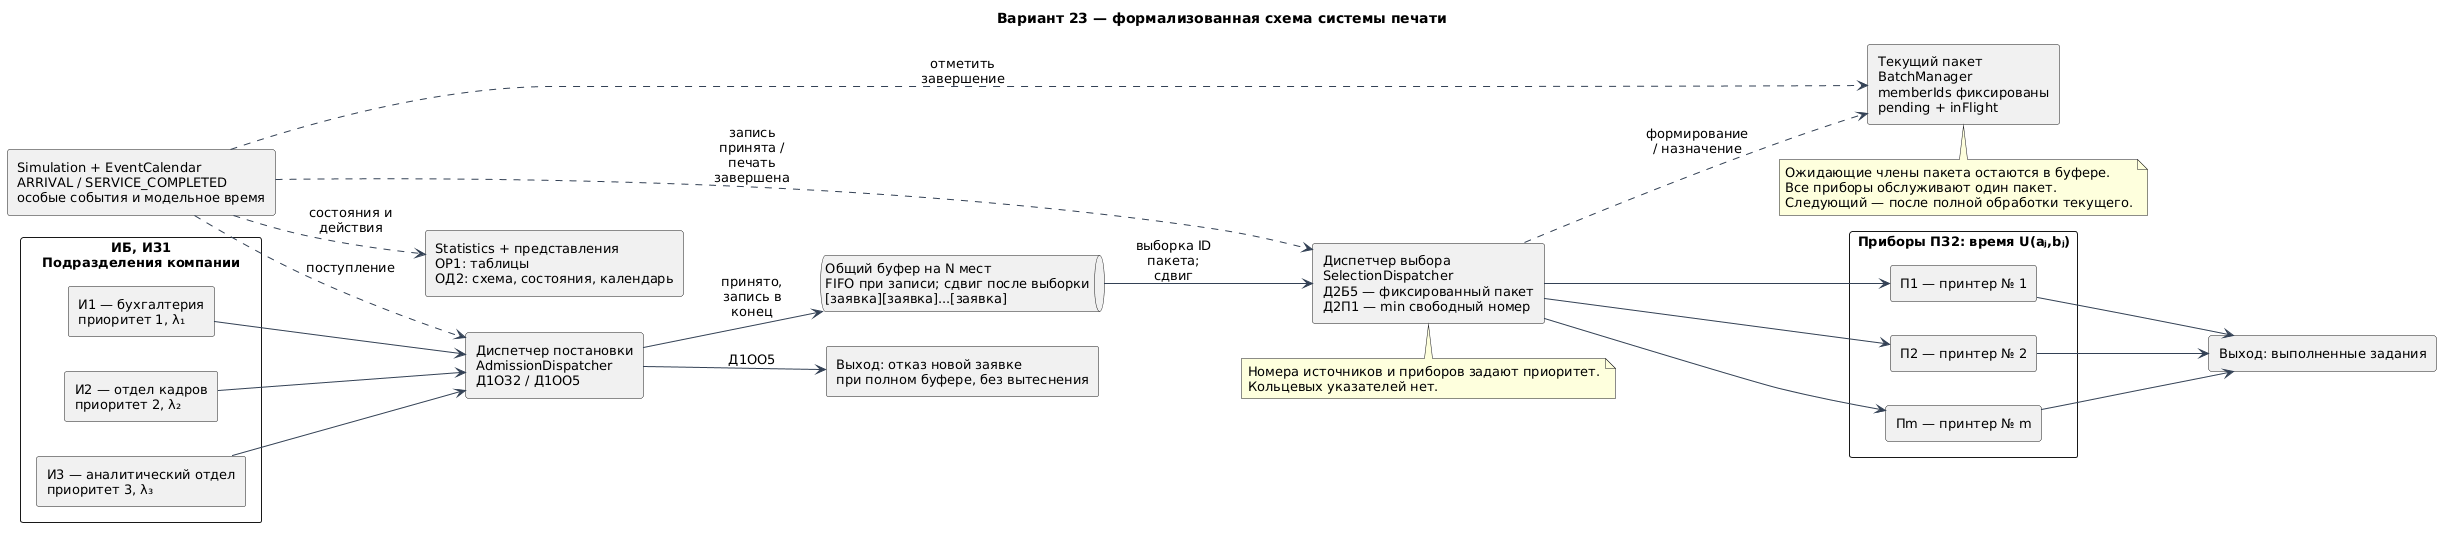

The diagram above was rendered by PlantUML. Its source (embedded in the PNG):
@startuml
skinparam backgroundColor white
skinparam defaultFontName Arial
skinparam defaultFontSize 13
skinparam shadowing false
skinparam ArrowColor #334155
skinparam sequenceMessageAlign center
skinparam maxMessageSize 95
skinparam ParticipantBackgroundColor #E8F0FE
skinparam ParticipantBorderColor #475569
skinparam ClassBackgroundColor #EFF6FF
skinparam ClassBorderColor #475569
skinparam activityBackgroundColor #EFF6FF
skinparam activityBorderColor #475569
title Вариант 23 — формализованная схема системы печати
left to right direction
rectangle "ИБ, ИЗ1\nПодразделения компании" {
 rectangle "И1 — бухгалтерия\nприоритет 1, λ₁" as S1
 rectangle "И2 — отдел кадров\nприоритет 2, λ₂" as S2
 rectangle "И3 — аналитический отдел\nприоритет 3, λ₃" as S3
}
rectangle "Диспетчер постановки\nAdmissionDispatcher\nД1ОЗ2 / Д1ОО5" as AD
queue "Общий буфер на N мест\nFIFO при записи; сдвиг после выборки\n[заявка][заявка]...[заявка]" as B
rectangle "Диспетчер выбора\nSelectionDispatcher\nД2Б5 — фиксированный пакет\nД2П1 — min свободный номер" as SD
rectangle "Текущий пакет\nBatchManager\nmemberIds фиксированы\npending + inFlight" as BM
rectangle "Приборы ПЗ2: время U(aⱼ,bⱼ)" {
 rectangle "П1 — принтер № 1" as P1
 rectangle "П2 — принтер № 2" as P2
 rectangle "Пm — принтер № m" as PM
}
rectangle "Выход: выполненные задания" as Done
rectangle "Выход: отказ новой заявке\nпри полном буфере, без вытеснения" as Reject
rectangle "Simulation + EventCalendar\nARRIVAL / SERVICE_COMPLETED\nособые события и модельное время" as EC
rectangle "Statistics + представления\nОР1: таблицы\nОД2: схема, состояния, календарь" as Stats
S1 --> AD
S2 --> AD
S3 --> AD
AD --> B : принято, запись в конец
AD --> Reject : Д1ОО5
B --> SD : выборка ID пакета; сдвиг
SD ..> BM : формирование / назначение
SD --> P1
SD --> P2
SD --> PM
P1 --> Done
P2 --> Done
PM --> Done
EC ..> AD : поступление
EC ..> SD : запись принята / печать завершена
EC ..> BM : отметить завершение
EC ..> Stats : состояния и действия
note bottom of BM
Ожидающие члены пакета остаются в буфере.
Все приборы обслуживают один пакет.
Следующий — после полной обработки текущего.
end note
note bottom of SD: Номера источников и приборов задают приоритет.\nКольцевых указателей нет.
@enduml